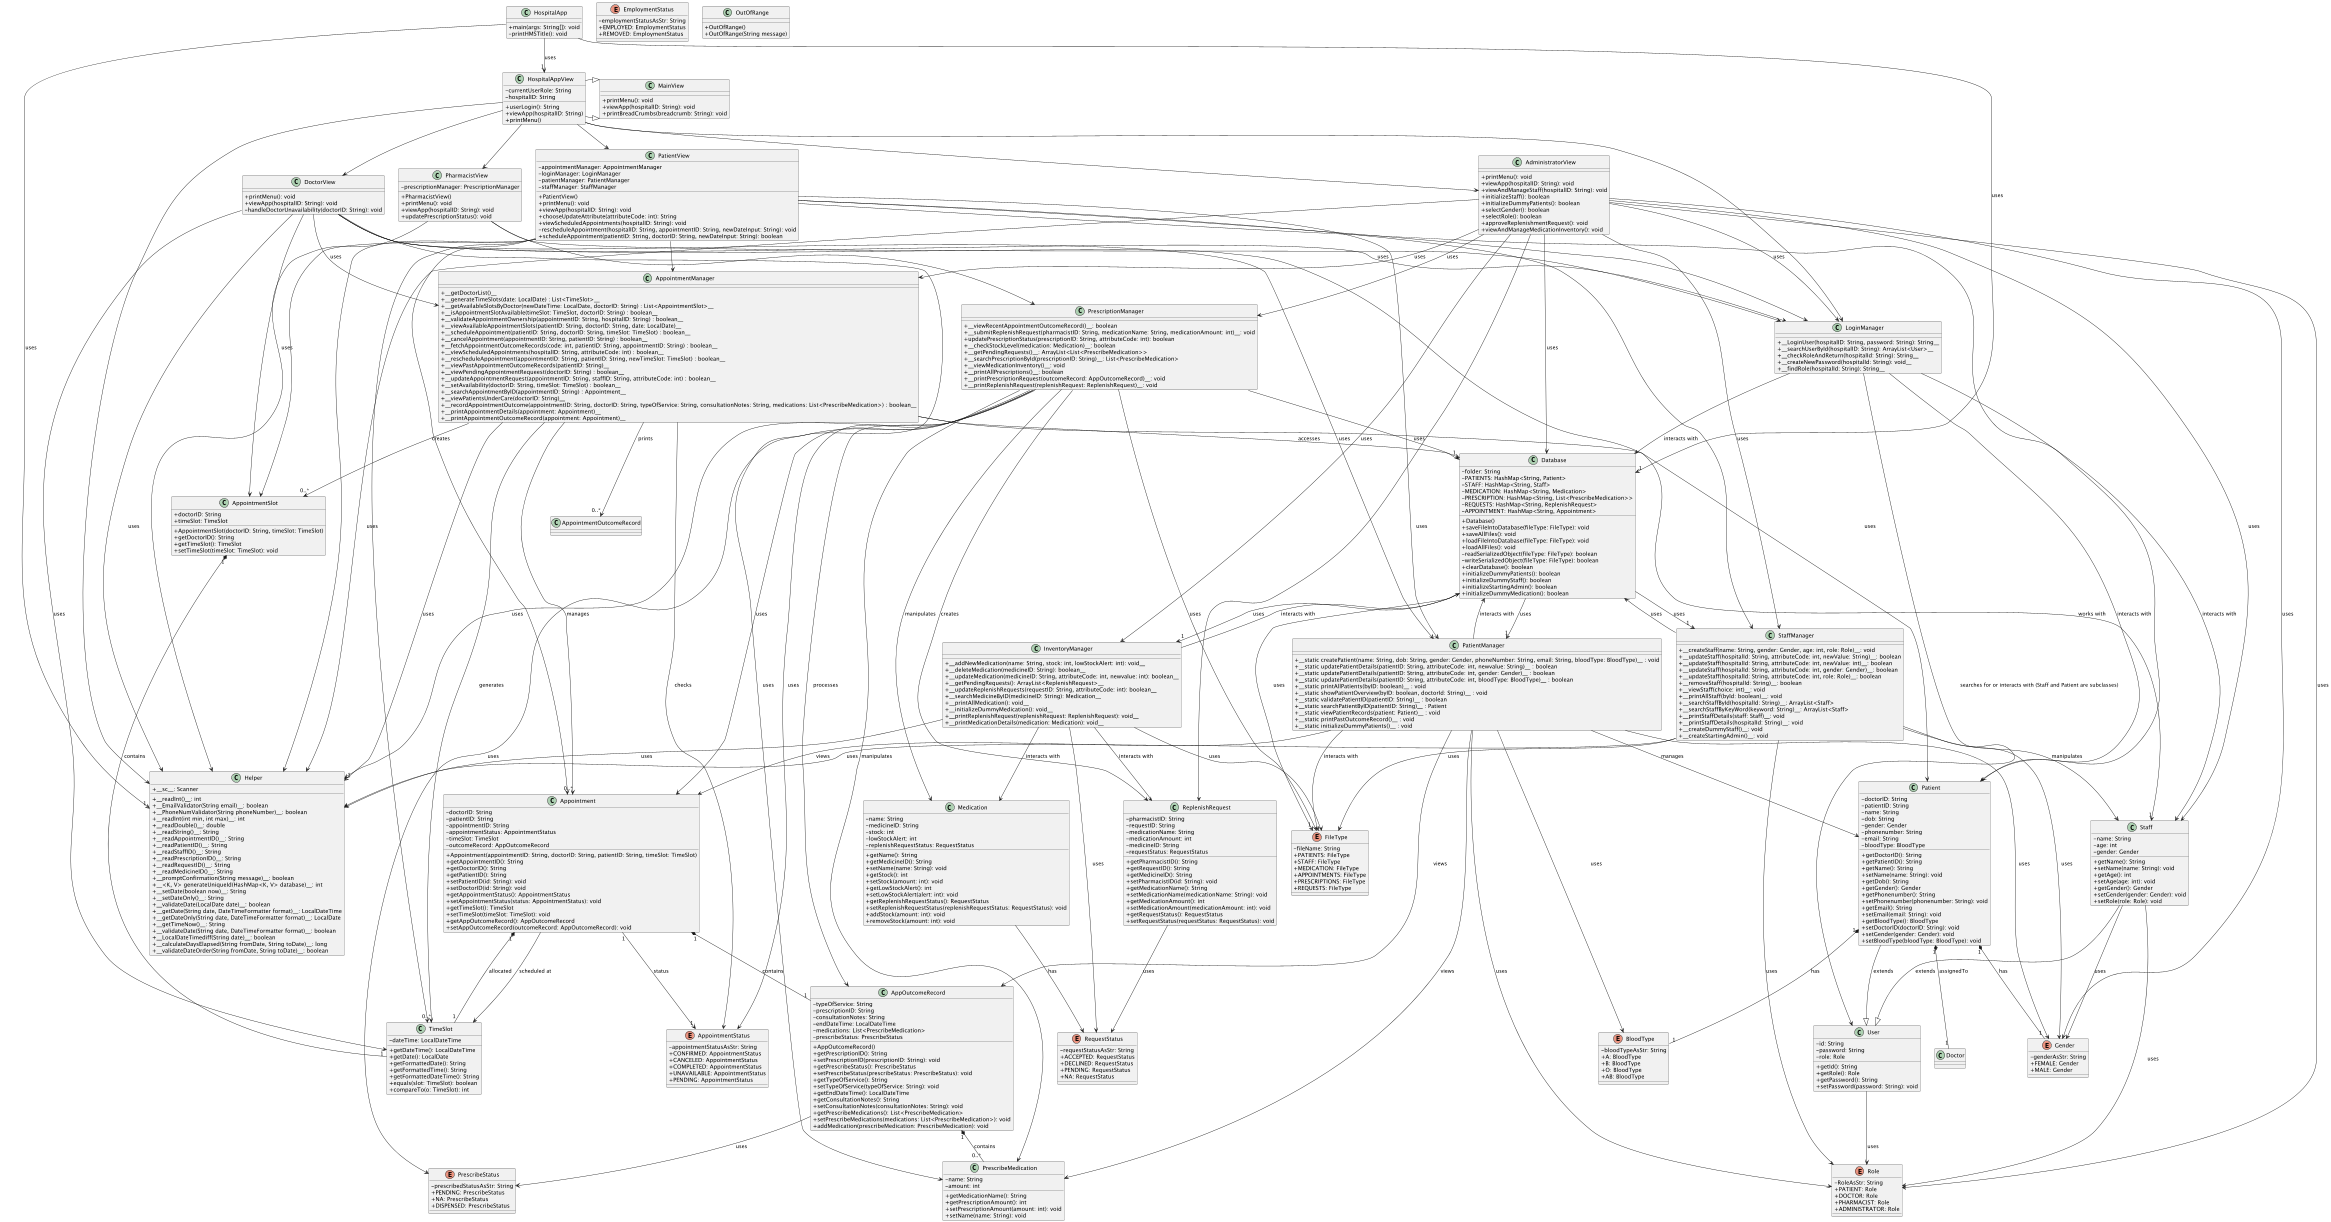

The diagram above was rendered by PlantUML. Its source (embedded in the PNG):
@startuml
skinparam classAttributeIconSize 0

class Appointment {
    - doctorID: String
    - patientID: String
    - appointmentID: String
    - appointmentStatus: AppointmentStatus
    - timeSlot: TimeSlot
    - outcomeRecord: AppOutcomeRecord

    + Appointment(appointmentID: String, doctorID: String, patientID: String, timeSlot: TimeSlot)
    + getAppointmentID(): String
    + getDoctorID(): String
    + getPatientID(): String
    + setPatientID(id: String): void
    + setDoctorID(id: String): void
    + getAppointmentStatus(): AppointmentStatus
    + setAppointmentStatus(status: AppointmentStatus): void
    + getTimeSlot(): TimeSlot
    + setTimeSlot(timeSlot: TimeSlot): void
    + getAppOutcomeRecord(): AppOutcomeRecord
    + setAppOutcomeRecord(outcomeRecord: AppOutcomeRecord): void
}

Appointment "1" --> "1" AppointmentStatus : status
Appointment "1" *-- "1" AppOutcomeRecord : contains
Appointment --> TimeSlot : "scheduled at"


class AppointmentSlot {
    + doctorID: String
    + timeSlot: TimeSlot

    + AppointmentSlot(doctorID: String, timeSlot: TimeSlot)
    + getDoctorID(): String
    + getTimeSlot(): TimeSlot
    + setTimeSlot(timeSlot: TimeSlot): void
}

Appointment "1" *-- "1" TimeSlot : allocated
AppointmentSlot "1" *-- "1" TimeSlot : contains

class AppOutcomeRecord {
    - typeOfService: String
    - prescriptionID: String
    - consultationNotes: String
    - endDateTime: LocalDateTime
    - medications: List<PrescribeMedication>
    - prescribeStatus: PrescribeStatus

    + AppOutcomeRecord()
    + getPrescriptionID(): String
    + setPrescriptionID(prescriptionID: String): void
    + getPrescribeStatus(): PrescribeStatus
    + setPrescribeStatus(prescribeStatus: PrescribeStatus): void
    + getTypeOfService(): String
    + setTypeOfService(typeOfService: String): void
    + getEndDateTime(): LocalDateTime
    + getConsultationNotes(): String
    + setConsultationNotes(consultationNotes: String): void
    + getPrescribeMedications(): List<PrescribeMedication>
    + setPrescribeMedications(medications: List<PrescribeMedication>): void
    + addMedication(prescribeMedication: PrescribeMedication): void
}

AppOutcomeRecord --> PrescribeStatus : uses
AppOutcomeRecord "1" *-- "0..*" PrescribeMedication : contains


class Medication {
    - name: String
    - medicineID: String
    - stock: int
    - lowStockAlert: int
    - replenishRequestStatus: RequestStatus
    + getName(): String
    + getMedicineID(): String
    + setName(name: String): void
    + getStock(): int
    + setStock(amount: int): void
    + getLowStockAlert(): int
    + setLowStockAlert(alert: int): void
    + getReplenishRequestStatus(): RequestStatus
    + setReplenishRequestStatus(replenishRequestStatus: RequestStatus): void
    + addStock(amount: int): void
    + removeStock(amount: int): void
}

Medication --> RequestStatus : has

class Patient {
    - doctorID: String
    - patientID: String
    - name: String
    - dob: String
    - gender: Gender
    - phonenumber: String
    - email: String
    - bloodType: BloodType
    + getDoctorID(): String
    + getPatientID(): String
    + getName(): String
    + setName(name: String): void
    + getDob(): String
    + getGender(): Gender
    + getPhonenumber(): String
    + setPhonenumber(phonenumber: String): void
    + getEmail(): String
    + setEmail(email: String): void
    + getBloodType(): BloodType
    + setDoctorID(doctorID: String): void
    + setGender(gender: Gender): void
    + setBloodType(bloodType: BloodType): void
}

Patient --|> User : extends
Patient "1" *-- "1" Doctor : assignedTo
Patient "1" *-- "1" Gender : has
Patient "1" *-- "1" BloodType : has


class PrescribeMedication {
    - name: String
    - amount: int
    + getMedicationName(): String
    + getPrescriptionAmount(): int
    + setPrescriptionAmount(amount: int): void
    + setName(name: String): void
}


class ReplenishRequest {
    - pharmacistID: String
    - requestID: String
    - medicationName: String
    - medicationAmount: int
    - medicineID: String
    - requestStatus: RequestStatus
    + getPharmacistID(): String
    + getRequestID(): String
    + getMedicineID(): String
    + setPharmacistID(id: String): void
    + getMedicationName(): String
    + setMedicationName(medicationName: String): void
    + getMedicationAmount(): int
    + setMedicationAmount(medicationAmount: int): void
    + getRequestStatus(): RequestStatus
    + setRequestStatus(requestStatus: RequestStatus): void
}

ReplenishRequest --> RequestStatus : uses

class Staff {
    - name: String
    - age: int
    - gender: Gender
    + getName(): String
    + setName(name: String): void
    + getAge(): int
    + setAge(age: int): void
    + getGender(): Gender
    + setGender(gender: Gender): void
    + setRole(role: Role): void
}

Staff --> Gender : uses
Staff --> Role : uses
Staff --|> User : extends

class TimeSlot {
    - dateTime: LocalDateTime
    + getDateTime(): LocalDateTime
    + getDate(): LocalDate
    + getFormattedDate(): String
    + getFormattedTime(): String
    + getFormattedDateTime(): String
    + equals(slot: TimeSlot): boolean
    + compareTo(o: TimeSlot): int
}

class User {
    - id: String
    - password: String
    - role: Role
    + getId(): String
    + getRole(): Role
    + getPassword(): String
    + setPassword(password: String): void
}
User --> Role : uses


enum AppointmentStatus {
    - appointmentStatusAsStr: String
    + CONFIRMED: AppointmentStatus
    + CANCELED: AppointmentStatus
    + COMPLETED: AppointmentStatus
    + UNAVAILABLE: AppointmentStatus
    + PENDING: AppointmentStatus
}

enum BloodType {
    - bloodTypeAsStr: String
    + A: BloodType
    + B: BloodType
    + O: BloodType
    + AB: BloodType
}

enum EmploymentStatus {
    - employmentStatusAsStr: String
    + EMPLOYED: EmploymentStatus
    + REMOVED: EmploymentStatus
}

enum Gender {
    - genderAsStr: String
    + FEMALE: Gender
    + MALE: Gender
}

enum PrescribeStatus {
    - prescribedStatusAsStr: String
    + PENDING: PrescribeStatus
    + NA: PrescribeStatus
    + DISPENSED: PrescribeStatus
}

enum RequestStatus {
    - requestStatusAsStr: String
    + ACCEPTED: RequestStatus
    + DECLINED: RequestStatus
    + PENDING: RequestStatus
    + NA: RequestStatus
}

enum Role {
    - RoleAsStr: String
    + PATIENT: Role
    + DOCTOR: Role
    + PHARMACIST: Role
    + ADMINISTRATOR: Role
}

enum FileType {
    - fileName: String
    + PATIENTS: FileType
    + STAFF: FileType
    + MEDICATION: FileType
    + APPOINTMENTS: FileType
    + PRESCRIPTIONS: FileType
    + REQUESTS: FileType
}

class Database {
    - folder: String
    - PATIENTS: HashMap<String, Patient>
    - STAFF: HashMap<String, Staff>
    - MEDICATION: HashMap<String, Medication>
    - PRESCRIPTION: HashMap<String, List<PrescribeMedication>>
    - REQUESTS: HashMap<String, ReplenishRequest>
    - APPOINTMENT: HashMap<String, Appointment>
    + Database()
    + saveFileIntoDatabase(fileType: FileType): void
    + saveAllFiles(): void
    + loadFileIntoDatabase(fileType: FileType): void
    + loadAllFiles(): void
    - readSerializedObject(fileType: FileType): boolean
    - writeSerializedObject(fileType: FileType): boolean
    + clearDatabase(): boolean
    + initializeDummyPatients(): boolean
    + initializeDummyStaff(): boolean
    + initializeStartingAdmin(): boolean
    + initializeDummyMedication(): boolean
}

Database --> "1" FileType : uses

Database --> "1" PatientManager : uses
Database --> "1" StaffManager : uses
Database --> "1" InventoryManager : uses


class HospitalApp {
    + main(args: String[]): void
    - printHMSTitle(): void
}

HospitalApp --> "1" Helper : uses
HospitalApp --> "1" Database : uses
HospitalApp --> "1" HospitalAppView : uses

  class Helper {
      + __sc__: Scanner
      + __readInt()__: int
      + __EmailValidator(String email)__: boolean
      + __PhoneNumValidator(String phoneNumber)__: boolean
      + __readInt(int min, int max)__: int
      + __readDouble()__: double
      + __readString()__: String
      + __readAppointmentID()__: String
      + __readPatientID()__: String
      + __readStaffID()__: String
      + __readPrescriptionID()__: String
      + __readRequestID()__: String
      + __readMedicineID()__: String
      + __promptConfirmation(String message)__: boolean
      + __<K, V> generateUniqueId(HashMap<K, V> database)__: int
      + __setDate(boolean now)__: String
      + __setDateOnly()__: String
      + __validateDate(LocalDate date)__: boolean
      + __getDate(String date, DateTimeFormatter format)__: LocalDateTime
      + __getDateOnly(String date, DateTimeFormatter format)__: LocalDate
      + __getTimeNow()__: String
      + __validateDate(String date, DateTimeFormatter format)__: boolean
      + __LocalDateTimediff(String date)__: boolean
      + __calculateDaysElapsed(String fromDate, String toDate)__: long
      + __validateDateOrder(String fromDate, String toDate)__: boolean
  }

class OutOfRange {
    +OutOfRange()
    +OutOfRange(String message)
}


class AdministratorView {
    +printMenu(): void
    +viewApp(hospitalID: String): void
    +viewAndManageStaff(hospitalID: String): void
    +initializeStaff(): boolean
    +initializeDummyPatients(): boolean
    +selectGender(): boolean
    +selectRole(): boolean
    +approveReplenishmentRequest(): void
    +viewAndManageMedicationInventory(): void
}

AdministratorView -down-> StaffManager : uses
AdministratorView -down-> InventoryManager : uses
AdministratorView -down-> PrescriptionManager : uses
AdministratorView -down-> LoginManager : uses
AdministratorView -down-> Database : uses
AdministratorView -down-> Helper : uses
AdministratorView -down-> ReplenishRequest : uses
AdministratorView -down-> Gender : uses
AdministratorView -down-> Role : uses
AdministratorView -down-> AppointmentManager : uses
AdministratorView -down-> Staff : uses


class DoctorView {
    +printMenu(): void
    +viewApp(hospitalID: String): void
    -handleDoctorUnavailability(doctorID: String): void
}

DoctorView -down-> AppointmentManager : uses
DoctorView -down-> LoginManager : uses
DoctorView -down-> PatientManager : uses
DoctorView -down-> Helper : uses
DoctorView -down-> PrescribeMedication : uses
DoctorView -down-> Patient : uses
DoctorView -down-> AppointmentSlot : uses
DoctorView -down-> TimeSlot : uses


class HospitalAppView {
    - currentUserRole: String
    - hospitalID: String
    + userLogin(): String
    + viewApp(hospitalID: String)
    + printMenu()
}

HospitalAppView -|> MainView
HospitalAppView --> LoginManager
HospitalAppView --> Helper
HospitalAppView --> AdministratorView
HospitalAppView --> PatientView
HospitalAppView --> DoctorView
HospitalAppView --> PharmacistView


class MainView {
    +printMenu(): void
    +viewApp(hospitalID: String): void
    +printBreadCrumbs(breadcrumb: String): void
}

MainView <|-- HospitalAppView


class PatientView {
    - appointmentManager: AppointmentManager
    - loginManager: LoginManager
    - patientManager: PatientManager
    - staffManager: StaffManager
    + PatientView()
    + printMenu(): void
    + viewApp(hospitalID: String): void
    + chooseUpdateAttribute(attributeCode: int): String
    + viewScheduledAppointments(hospitalID: String): void
    - rescheduleAppointment(hospitalID: String, appointmentID: String, newDateInput: String): void
    + scheduleAppointment(patientID: String, doctorID: String, newDateInput: String): boolean
}

PatientView --> AppointmentManager
PatientView --> LoginManager
PatientView --> PatientManager
PatientView --> StaffManager
PatientView --> Helper
PatientView --> Appointment
PatientView --> AppointmentSlot
PatientView --> TimeSlot
PatientView --> Patient


class PharmacistView {
    - prescriptionManager: PrescriptionManager
    + PharmacistView()
    + printMenu(): void
    + viewApp(hospitalID: String): void
    + updatePrescriptionStatus(): void
}

PharmacistView --> Helper
PharmacistView --> PrescriptionManager
PharmacistView --> LoginManager




class StaffManager {
    +__createStaff(name: String, gender: Gender, age: int, role: Role)__: void
    +__updateStaff(hospitalId: String, attributeCode: int, newValue: String)__: boolean
    +__updateStaff(hospitalId: String, attributeCode: int, newValue: int)__: boolean
    +__updateStaff(hospitalId: String, attributeCode: int, gender: Gender)__: boolean
    +__updateStaff(hospitalId: String, attributeCode: int, role: Role)__: boolean
    +__removeStaff(hospitalId: String)__: boolean
    +__viewStaff(choice: int)__: void
    +__printAllStaff(byId: boolean)__: void
    +__searchStaffById(hospitalId: String)__: ArrayList<Staff>
    +__searchStaffByKeyWord(keyword: String)__: ArrayList<Staff>
    +__printStaffDetails(staff: Staff)__: void
    +__printStaffDetails(hospitalId: String)__: void
    +__createDummyStaff()__: void
    +__createStartingAdmin()__: void
}

    StaffManager --> Database : uses
    StaffManager --> Helper : uses
    StaffManager --> Staff : manipulates
    StaffManager --> Gender : uses
    StaffManager --> Role : uses
    StaffManager --> FileType : uses


class PrescriptionManager {
    +__viewRecentAppointmentOutcomeRecord()__: boolean
    +__submitReplenishRequest(pharmacistID: String, medicationName: String, medicationAmount: int)__: void
    +updatePrescriptionStatus(prescriptionID: String, attributeCode: int): boolean
    +__checkStockLevel(medication: Medication)__: boolean
    +__getPendingRequests()__: ArrayList<List<PrescribeMedication>>
    +__searchPrescriptionById(prescriptionID: String)__: List<PrescribeMedication>
    +__viewMedicationInventory()__: void
    +__printAllPrescriptions()__: boolean
    +__printPrescriptionRequest(outcomeRecord: AppOutcomeRecord)__: void
    +__printReplenishRequest(replenishRequest: ReplenishRequest)__: void
}

PrescriptionManager --> Database : uses
PrescriptionManager --> Helper : uses
PrescriptionManager --> Appointment : uses
PrescriptionManager --> AppOutcomeRecord : processes
PrescriptionManager --> PrescribeMedication : manipulates
PrescriptionManager --> Medication : manipulates
PrescriptionManager --> ReplenishRequest : creates
PrescriptionManager --> FileType : uses
PrescriptionManager --> AppointmentStatus : uses
PrescriptionManager --> PrescribeStatus : uses


class PatientManager {
    +__static createPatient(name: String, dob: String, gender: Gender, phoneNumber: String, email: String, bloodType: BloodType)__ : void
    +__static updatePatientDetails(patientID: String, attributeCode: int, newvalue: String)__ : boolean
    +__static updatePatientDetails(patientID: String, attributeCode: int, gender: Gender)__ : boolean
    +__static updatePatientDetails(patientID: String, attributeCode: int, bloodType: BloodType)__ : boolean
    +__static printAllPatients(byID: boolean)__ : void
    +__static showPatientOverview(byID: boolean, doctorId: String)__ : void
    +__static validatePatientID(patientID: String)__ : boolean
    +__static searchPatientByID(patientID: String)__ : Patient
    +__static viewPatientRecords(patient: Patient)__ : void
    +__static printPastOutcomeRecord()__ : void
    +__static initializeDummyPatients()__ : void
}

PatientManager --> Patient : manages
PatientManager --> Appointment : views
PatientManager --> AppOutcomeRecord : views
PatientManager --> PrescribeMedication : views
PatientManager --> Gender : uses
PatientManager --> BloodType : uses
PatientManager --> Role : uses
PatientManager --> Database : interacts with
PatientManager --> FileType : interacts with


class LoginManager {
    +__LoginUser(hospitalID: String, password: String): String__
    +__searchUserById(hospitalID: String): ArrayList<User>__
    +__checkRoleAndReturn(hospitalId: String): String__
    +__createNewPassword(hospitalId: String): void__
    +__findRole(hospitalId: String): String__
}

LoginManager --> Database : interacts with
LoginManager --> Staff : interacts with
LoginManager --> Patient : interacts with
LoginManager --> User : searches for or interacts with (Staff and Patient are subclasses)


class InventoryManager {
    +__addNewMedication(name: String, stock: int, lowStockAlert: int): void__
    +__deleteMedication(medicineID: String): boolean__
    +__updateMedication(medicineID: String, attributeCode: int, newvalue: int): boolean__
    +__getPendingRequests(): ArrayList<ReplenishRequest>__
    +__updateReplenishRequests(requestID: String, attributeCode: int): boolean__
    +__searchMedicineByID(medicineID: String): Medication__
    +__printAllMedication(): void__
    +__initializeDummyMedication(): void__
    +__printReplenishRequest(replenishRequest: ReplenishRequest): void__
    +__printMedicationDetails(medication: Medication): void__
}

InventoryManager --> Medication : interacts with
InventoryManager --> ReplenishRequest : interacts with
InventoryManager --> Database : interacts with
InventoryManager --> RequestStatus : uses
InventoryManager --> FileType : uses
InventoryManager --> Helper : uses



class AppointmentManager {
    + __getDoctorList()__
    + __generateTimeSlots(date: LocalDate) : List<TimeSlot>__
    + __getAvailableSlotsByDoctor(newDateTime: LocalDate, doctorID: String) : List<AppointmentSlot>__
    + __isAppointmentSlotAvailable(timeSlot: TimeSlot, doctorID: String) : boolean__
    + __validateAppointmentOwnership(appointmentID: String, hospitalID: String) : boolean__
    + __viewAvailableAppointmentSlots(patientID: String, doctorID: String, date: LocalDate)__
    + __scheduleAppointment(patientID: String, doctorID: String, timeSlot: TimeSlot) : boolean__
    + __cancelAppointment(appointmentID: String, patientID: String) : boolean__
    + __fetchAppointmentOutcomeRecords(code: int, patientID: String, appointmentID: String) : boolean__
    + __viewScheduledAppointments(hospitalID: String, attributeCode: int) : boolean__
    + __rescheduleAppointment(appointmentID: String, patientID: String, newTimeSlot: TimeSlot) : boolean__
    + __viewPastAppointmentOutcomeRecords(patientID: String)__
    + __viewPendingAppointmentRequeest(doctorID: String) : boolean__
    + __updateAppointmentRequest(appointmentID: String, staffID: String, attributeCode: int) : boolean__
    + __setAvailability(doctorID: String, timeSlot: TimeSlot) : boolean__
    + __searchAppointmentByID(appointmentID: String) : Appointment__
    + __viewPatientsUnderCare(doctorID: String)__
    + __recordAppointmentOutcome(appointmentID: String, doctorID: String, typeOfService: String, consultationNotes: String, medications: List<PrescribeMedication>) : boolean__
    + __printAppointmentDetails(appointment: Appointment)__
    + __printAppointmentOutcomeRecord(appointment: Appointment)__
}

AppointmentManager --> "0..*" Appointment : "manages"
AppointmentManager --> "0..*" TimeSlot : "generates"
AppointmentManager --> "0..*" AppointmentSlot : "creates"
AppointmentManager --> "1" Staff : "works with"
AppointmentManager --> "1" Database : "accesses"
AppointmentManager --> "1" Helper : "uses"
AppointmentManager --> "0..*" AppointmentOutcomeRecord : "prints"
AppointmentManager --> AppointmentStatus : "checks"
@enduml